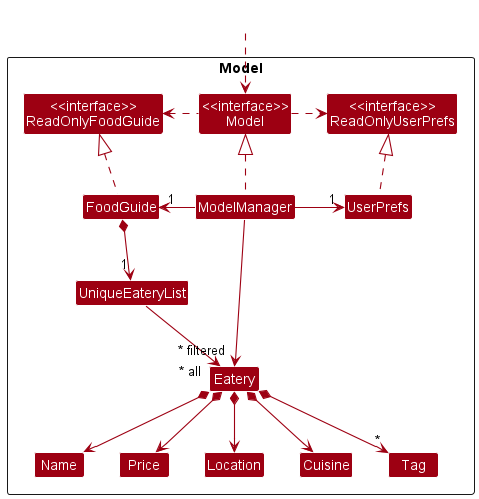

The diagram above was rendered by PlantUML. Its source (embedded in the PNG):
@startuml
!include style.puml
skinparam arrowThickness 1.1
skinparam arrowColor MODEL_COLOR
skinparam classBackgroundColor MODEL_COLOR

Package Model <<Rectangle>>{
Class "<<interface>>\nReadOnlyFoodGuide" as ReadOnlyFoodGuide
Class "<<interface>>\nReadOnlyUserPrefs" as ReadOnlyUserPrefs
Class "<<interface>>\nModel" as Model
Class FoodGuide
Class ModelManager
Class UserPrefs

Class UniqueEateryList
Class Eatery
Class Location
Class Cuisine
Class Name
Class Price
Class Tag

}

Class HiddenOutside #FFFFFF
HiddenOutside ..> Model

FoodGuide .up.|> ReadOnlyFoodGuide

ModelManager .up.|> Model
Model .right.> ReadOnlyUserPrefs
Model .left.> ReadOnlyFoodGuide
ModelManager -left-> "1" FoodGuide
ModelManager -right-> "1" UserPrefs
UserPrefs .up.|> ReadOnlyUserPrefs

FoodGuide *--> "1" UniqueEateryList
UniqueEateryList --> "~* all" Eatery
Eatery *--> Name
Eatery *--> Price
Eatery *--> Cuisine
Eatery *--> Location
Eatery *--> "*" Tag

Name -[hidden]right-> Price
Price -[hidden]right-> Location
Location -[hidden]right-> Cuisine

ModelManager -->"~* filtered" Eatery
@enduml